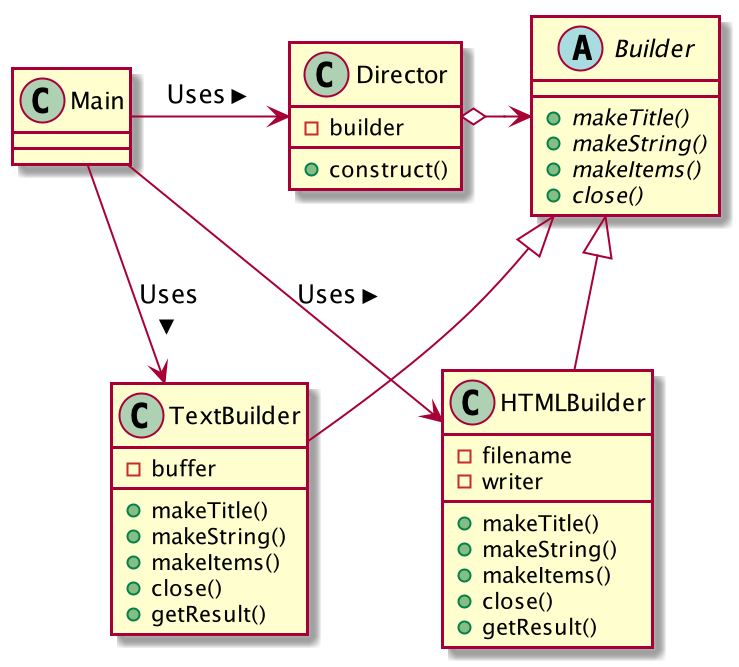

The diagram above was rendered by PlantUML. Its source (embedded in the PNG):
@startuml

class Main {
}
class Director {
    -builder
    +construct()
}
abstract class Builder {
    +{abstract} makeTitle()
    +{abstract} makeString()
    +{abstract} makeItems()
    +{abstract} close()
}
class TextBuilder {
    -buffer
    +makeTitle()
    +makeString()
    +makeItems()
    +close()
    +getResult()
}
class HTMLBuilder {
    -filename
    -writer
    +makeTitle()
    +makeString()
    +makeItems()
    +close()
    +getResult()
}

Main -> Director : Uses >
Director o-> Builder
Builder <|-- TextBuilder
Main --> TextBuilder : Uses >
Builder <|-- HTMLBuilder
Main --> HTMLBuilder : Uses >

@enduml